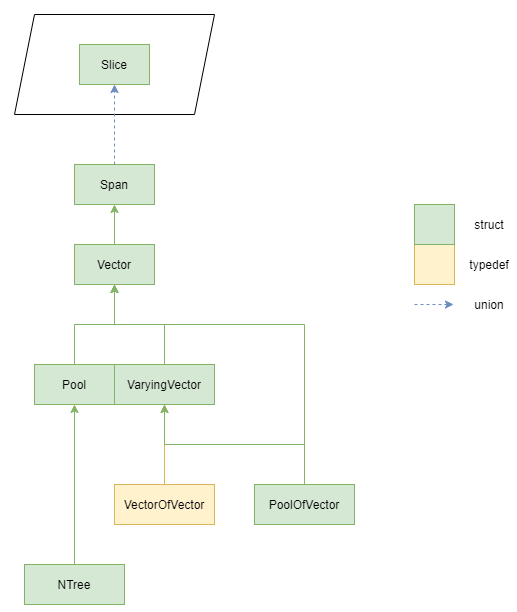

The diagram above was exported from draw.io. Its source (the exported page's mxGraphModel, read from the mxfile embedded in the PNG):
<mxGraphModel dx="1219" dy="900" grid="1" gridSize="10" guides="1" tooltips="1" connect="1" arrows="1" fold="1" page="1" pageScale="1" pageWidth="827" pageHeight="1169" math="0" shadow="0">
  <root>
    <mxCell id="0" />
    <mxCell id="1" parent="0" />
    <mxCell id="ET3J8HT_yJNYG8jCuNWV-1" value="Span" style="rounded=0;whiteSpace=wrap;html=1;fillColor=#d5e8d4;strokeColor=#82b366;" parent="1" vertex="1">
      <mxGeometry x="340" y="240" width="80" height="40" as="geometry" />
    </mxCell>
    <mxCell id="ET3J8HT_yJNYG8jCuNWV-5" style="edgeStyle=orthogonalEdgeStyle;rounded=0;orthogonalLoop=1;jettySize=auto;html=1;fillColor=#d5e8d4;strokeColor=#82b366;" parent="1" source="ET3J8HT_yJNYG8jCuNWV-4" target="ET3J8HT_yJNYG8jCuNWV-1" edge="1">
      <mxGeometry relative="1" as="geometry" />
    </mxCell>
    <mxCell id="ET3J8HT_yJNYG8jCuNWV-4" value="Vector" style="rounded=0;whiteSpace=wrap;html=1;fillColor=#d5e8d4;strokeColor=#82b366;" parent="1" vertex="1">
      <mxGeometry x="340" y="320" width="80" height="40" as="geometry" />
    </mxCell>
    <mxCell id="ET3J8HT_yJNYG8jCuNWV-8" style="edgeStyle=orthogonalEdgeStyle;rounded=0;orthogonalLoop=1;jettySize=auto;html=1;entryX=0.5;entryY=1;entryDx=0;entryDy=0;fillColor=#d5e8d4;strokeColor=#82b366;" parent="1" source="ET3J8HT_yJNYG8jCuNWV-7" target="ET3J8HT_yJNYG8jCuNWV-4" edge="1">
      <mxGeometry relative="1" as="geometry" />
    </mxCell>
    <mxCell id="ET3J8HT_yJNYG8jCuNWV-7" value="Pool" style="rounded=0;whiteSpace=wrap;html=1;fillColor=#d5e8d4;strokeColor=#82b366;" parent="1" vertex="1">
      <mxGeometry x="300" y="440" width="80" height="40" as="geometry" />
    </mxCell>
    <mxCell id="ET3J8HT_yJNYG8jCuNWV-10" style="edgeStyle=orthogonalEdgeStyle;rounded=0;orthogonalLoop=1;jettySize=auto;html=1;entryX=0.5;entryY=1;entryDx=0;entryDy=0;fillColor=#d5e8d4;strokeColor=#82b366;" parent="1" source="ET3J8HT_yJNYG8jCuNWV-9" target="ET3J8HT_yJNYG8jCuNWV-4" edge="1">
      <mxGeometry relative="1" as="geometry" />
    </mxCell>
    <mxCell id="ET3J8HT_yJNYG8jCuNWV-9" value="VaryingVector" style="rounded=0;whiteSpace=wrap;html=1;fillColor=#d5e8d4;strokeColor=#82b366;" parent="1" vertex="1">
      <mxGeometry x="380" y="440" width="100" height="40" as="geometry" />
    </mxCell>
    <mxCell id="ET3J8HT_yJNYG8jCuNWV-14" value="" style="group" parent="1" vertex="1" connectable="0">
      <mxGeometry x="280" y="90" width="200" height="100" as="geometry" />
    </mxCell>
    <mxCell id="ET3J8HT_yJNYG8jCuNWV-13" value="" style="shape=parallelogram;perimeter=parallelogramPerimeter;whiteSpace=wrap;html=1;fixedSize=1;" parent="ET3J8HT_yJNYG8jCuNWV-14" vertex="1">
      <mxGeometry width="200" height="100" as="geometry" />
    </mxCell>
    <mxCell id="ET3J8HT_yJNYG8jCuNWV-2" value="Slice" style="rounded=0;whiteSpace=wrap;html=1;fillColor=#d5e8d4;strokeColor=#82b366;" parent="ET3J8HT_yJNYG8jCuNWV-14" vertex="1">
      <mxGeometry x="65" y="30" width="70" height="40" as="geometry" />
    </mxCell>
    <mxCell id="ET3J8HT_yJNYG8jCuNWV-16" style="edgeStyle=orthogonalEdgeStyle;rounded=0;orthogonalLoop=1;jettySize=auto;html=1;entryX=0.5;entryY=1;entryDx=0;entryDy=0;fillColor=#fff2cc;strokeColor=#d6b656;" parent="1" source="ET3J8HT_yJNYG8jCuNWV-15" target="ET3J8HT_yJNYG8jCuNWV-9" edge="1">
      <mxGeometry relative="1" as="geometry" />
    </mxCell>
    <mxCell id="ET3J8HT_yJNYG8jCuNWV-15" value="VectorOfVector" style="rounded=0;whiteSpace=wrap;html=1;fillColor=#fff2cc;strokeColor=#d6b656;" parent="1" vertex="1">
      <mxGeometry x="380" y="560" width="100" height="40" as="geometry" />
    </mxCell>
    <mxCell id="ET3J8HT_yJNYG8jCuNWV-17" value="" style="rounded=0;whiteSpace=wrap;html=1;fillColor=#fff2cc;strokeColor=#d6b656;" parent="1" vertex="1">
      <mxGeometry x="680" y="320" width="40" height="40" as="geometry" />
    </mxCell>
    <mxCell id="ET3J8HT_yJNYG8jCuNWV-18" value="" style="rounded=0;whiteSpace=wrap;html=1;fillColor=#d5e8d4;strokeColor=#82b366;" parent="1" vertex="1">
      <mxGeometry x="680" y="280" width="40" height="40" as="geometry" />
    </mxCell>
    <mxCell id="ET3J8HT_yJNYG8jCuNWV-20" value="struct" style="text;html=1;strokeColor=none;fillColor=none;align=center;verticalAlign=middle;whiteSpace=wrap;rounded=0;" parent="1" vertex="1">
      <mxGeometry x="735" y="290" width="40" height="20" as="geometry" />
    </mxCell>
    <mxCell id="ET3J8HT_yJNYG8jCuNWV-21" value="typedef" style="text;html=1;strokeColor=none;fillColor=none;align=center;verticalAlign=middle;whiteSpace=wrap;rounded=0;" parent="1" vertex="1">
      <mxGeometry x="735" y="330" width="40" height="20" as="geometry" />
    </mxCell>
    <mxCell id="ET3J8HT_yJNYG8jCuNWV-22" style="edgeStyle=orthogonalEdgeStyle;rounded=0;orthogonalLoop=1;jettySize=auto;html=1;dashed=1;fillColor=#dae8fc;strokeColor=#6c8ebf;" parent="1" source="ET3J8HT_yJNYG8jCuNWV-1" target="ET3J8HT_yJNYG8jCuNWV-2" edge="1">
      <mxGeometry relative="1" as="geometry" />
    </mxCell>
    <mxCell id="ET3J8HT_yJNYG8jCuNWV-23" style="edgeStyle=orthogonalEdgeStyle;rounded=0;orthogonalLoop=1;jettySize=auto;html=1;dashed=1;fillColor=#dae8fc;strokeColor=#6c8ebf;" parent="1" edge="1">
      <mxGeometry relative="1" as="geometry">
        <mxPoint x="680" y="380" as="sourcePoint" />
        <mxPoint x="719" y="380" as="targetPoint" />
      </mxGeometry>
    </mxCell>
    <mxCell id="ET3J8HT_yJNYG8jCuNWV-24" value="union" style="text;html=1;strokeColor=none;fillColor=none;align=center;verticalAlign=middle;whiteSpace=wrap;rounded=0;" parent="1" vertex="1">
      <mxGeometry x="735" y="370" width="40" height="20" as="geometry" />
    </mxCell>
    <mxCell id="DB4xBtxwyTj07zMZ9FE0-2" style="edgeStyle=orthogonalEdgeStyle;rounded=0;orthogonalLoop=1;jettySize=auto;html=1;entryX=0.5;entryY=1;entryDx=0;entryDy=0;fillColor=#d5e8d4;strokeColor=#82b366;" edge="1" parent="1" source="DB4xBtxwyTj07zMZ9FE0-1" target="ET3J8HT_yJNYG8jCuNWV-9">
      <mxGeometry relative="1" as="geometry">
        <Array as="points">
          <mxPoint x="570" y="520" />
          <mxPoint x="430" y="520" />
        </Array>
      </mxGeometry>
    </mxCell>
    <mxCell id="DB4xBtxwyTj07zMZ9FE0-3" style="edgeStyle=orthogonalEdgeStyle;rounded=0;orthogonalLoop=1;jettySize=auto;html=1;entryX=0.5;entryY=1;entryDx=0;entryDy=0;fillColor=#d5e8d4;strokeColor=#82b366;" edge="1" parent="1" source="DB4xBtxwyTj07zMZ9FE0-1" target="ET3J8HT_yJNYG8jCuNWV-4">
      <mxGeometry relative="1" as="geometry">
        <Array as="points">
          <mxPoint x="570" y="400" />
          <mxPoint x="380" y="400" />
        </Array>
      </mxGeometry>
    </mxCell>
    <mxCell id="DB4xBtxwyTj07zMZ9FE0-1" value="PoolOfVector" style="rounded=0;whiteSpace=wrap;html=1;fillColor=#d5e8d4;strokeColor=#82b366;" vertex="1" parent="1">
      <mxGeometry x="520" y="560" width="100" height="40" as="geometry" />
    </mxCell>
    <mxCell id="DB4xBtxwyTj07zMZ9FE0-5" style="edgeStyle=orthogonalEdgeStyle;rounded=0;orthogonalLoop=1;jettySize=auto;html=1;entryX=0.5;entryY=1;entryDx=0;entryDy=0;fillColor=#d5e8d4;strokeColor=#82b366;" edge="1" parent="1" source="DB4xBtxwyTj07zMZ9FE0-4" target="ET3J8HT_yJNYG8jCuNWV-7">
      <mxGeometry relative="1" as="geometry" />
    </mxCell>
    <mxCell id="DB4xBtxwyTj07zMZ9FE0-4" value="NTree" style="rounded=0;whiteSpace=wrap;html=1;fillColor=#d5e8d4;strokeColor=#82b366;" vertex="1" parent="1">
      <mxGeometry x="290" y="640" width="100" height="40" as="geometry" />
    </mxCell>
  </root>
</mxGraphModel>